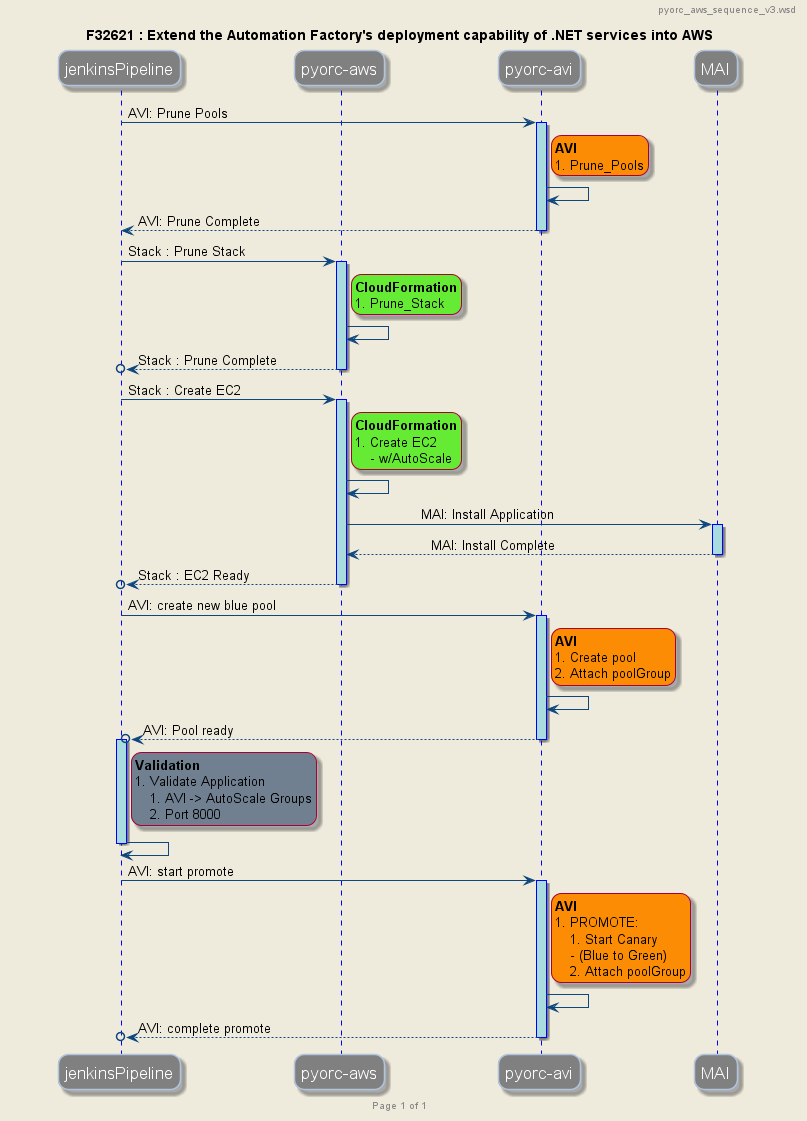

The diagram above was rendered by PlantUML. Its source (embedded in the PNG):
@startuml

skinparam ParticipantPadding 50
skinparam BoxPadding 20

skinparam roundcorner 20
skinparam backgroundColor #EEEBDC

skinparam sequence {
	ArrowColor #0e477d
	ActorBorderColor DeepSkyBlue
	LifeLineBorderColor blue
	LifeLineBackgroundColor #A9DCDF
	
	ParticipantBorderColor LightSteelBlue
	ParticipantBackgroundColor Gray
	ParticipantFontSize 17
	ParticipantFontColor White
}

    header pyorc_aws_sequence_v3.wsd
    footer Page %page% of %lastpage%

    title F32621 : Extend the Automation Factory's deployment capability of .NET services into AWS

    participant jenkinsPipeline
    participant "pyorc-aws" as pyorc_aws
    participant "pyorc-avi" as pyorc_avi
    participant "MAI" as MAI

    jenkinsPipeline->pyorc_avi++: AVI: Prune Pools  
        rnote right of pyorc_avi #fc8c03
            <b>AVI</b>
            # Prune_Pools
        end note
        pyorc_avi->pyorc_avi
    pyorc_avi-->jenkinsPipeline--: AVI: Prune Complete        


    jenkinsPipeline->pyorc_aws++: Stack : Prune Stack
        rnote right of pyorc_aws #65eb34
            <b>CloudFormation</b>
            # Prune_Stack
        end note
        pyorc_aws->pyorc_aws
    pyorc_aws -->o jenkinsPipeline--: Stack : Prune Complete

    jenkinsPipeline->pyorc_aws++: Stack : Create EC2
        rnote right of pyorc_aws #65eb34
            <b>CloudFormation</b>
            # Create EC2
                - w/AutoScale
        end note
        pyorc_aws->pyorc_aws        
            pyorc_aws->MAI++: \t\t MAI: Install Application                   
            MAI-->pyorc_aws--:\t\t MAI: Install Complete            
    pyorc_aws -->o jenkinsPipeline--: Stack : EC2 Ready


    jenkinsPipeline->pyorc_avi++: AVI: create new blue pool
        rnote right of pyorc_avi #fc8c03
            <b>AVI</b>
            # Create pool
            # Attach poolGroup
        end note
        pyorc_avi->pyorc_avi
    pyorc_avi -->o jenkinsPipeline--: AVI: Pool ready


    jenkinsPipeline++
        rnote right of jenkinsPipeline #SlateGray
            <b>Validation</b>
            # Validate Application
            ## AVI -> AutoScale Groups
            ## Port 8000
        end note
        jenkinsPipeline->jenkinsPipeline
    jenkinsPipeline--


    jenkinsPipeline->pyorc_avi++: AVI: start promote
        rnote right of pyorc_avi #fc8c03
            <b>AVI</b>
            # PROMOTE:
            ## Start Canary
                - (Blue to Green)
            ## Attach poolGroup
        end note
        pyorc_avi->pyorc_avi
    pyorc_avi -->o jenkinsPipeline--: AVI: complete promote

@enduml